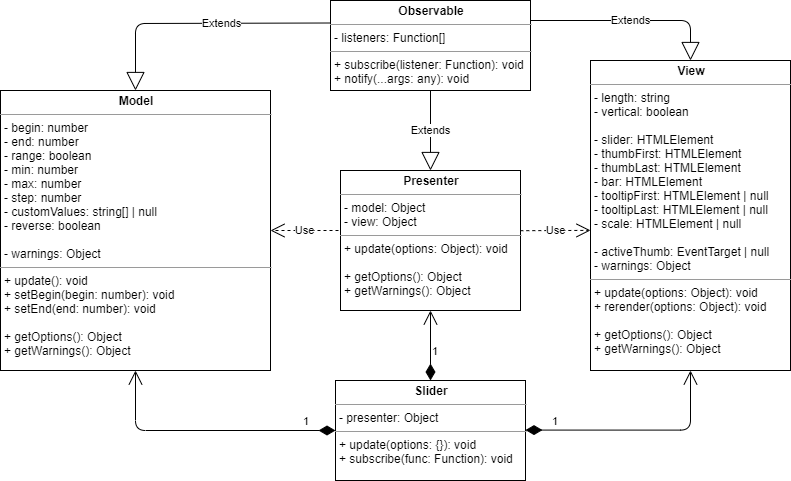

The diagram above was exported from draw.io. Its source (the exported page's mxGraphModel, read from the mxfile embedded in the PNG):
<mxGraphModel dx="1102" dy="565" grid="1" gridSize="10" guides="1" tooltips="1" connect="1" arrows="1" fold="1" page="1" pageScale="1" pageWidth="2336" pageHeight="1654" math="0" shadow="0">
  <root>
    <mxCell id="0" />
    <mxCell id="1" parent="0" />
    <mxCell id="gp7N-ECxnqV8nG13RXbz-1" value="&lt;p style=&quot;margin: 0px ; margin-top: 4px ; text-align: center&quot;&gt;&lt;b&gt;Model&lt;/b&gt;&lt;/p&gt;&lt;hr size=&quot;1&quot;&gt;&lt;p style=&quot;margin: 0px ; margin-left: 4px&quot;&gt;- begin: number&lt;/p&gt;&lt;p style=&quot;margin: 0px ; margin-left: 4px&quot;&gt;- end: number&lt;/p&gt;&lt;p style=&quot;margin: 0px ; margin-left: 4px&quot;&gt;- range: boolean&lt;/p&gt;&lt;p style=&quot;margin: 0px ; margin-left: 4px&quot;&gt;- min: number&lt;/p&gt;&lt;p style=&quot;margin: 0px ; margin-left: 4px&quot;&gt;- max: number&lt;/p&gt;&lt;p style=&quot;margin: 0px ; margin-left: 4px&quot;&gt;- step: number&lt;/p&gt;&lt;p style=&quot;margin: 0px ; margin-left: 4px&quot;&gt;- customValues: string[] | null&lt;/p&gt;&lt;p style=&quot;margin: 0px ; margin-left: 4px&quot;&gt;- reverse: boolean&lt;/p&gt;&lt;p style=&quot;margin: 0px ; margin-left: 4px&quot;&gt;&lt;br&gt;&lt;/p&gt;&lt;p style=&quot;margin: 0px ; margin-left: 4px&quot;&gt;- warnings: Object&lt;br&gt;&lt;/p&gt;&lt;hr size=&quot;1&quot;&gt;&lt;p style=&quot;margin: 0px ; margin-left: 4px&quot;&gt;+ update(): void&lt;/p&gt;&lt;p style=&quot;margin: 0px ; margin-left: 4px&quot;&gt;+&amp;nbsp;setBegin(begin: number): void&lt;/p&gt;&lt;p style=&quot;margin: 0px ; margin-left: 4px&quot;&gt;+&amp;nbsp;&lt;span&gt;setEnd(end: number): void&lt;/span&gt;&lt;/p&gt;&lt;p style=&quot;margin: 0px ; margin-left: 4px&quot;&gt;&lt;span&gt;&lt;br&gt;&lt;/span&gt;&lt;/p&gt;&lt;p style=&quot;margin: 0px ; margin-left: 4px&quot;&gt;+ getOptions(): Object&lt;/p&gt;&lt;p style=&quot;margin: 0px ; margin-left: 4px&quot;&gt;+ getWarnings(): Object&lt;/p&gt;" style="verticalAlign=top;align=left;overflow=fill;fontSize=12;fontFamily=Helvetica;html=1;" parent="1" vertex="1">
      <mxGeometry x="290" y="180" width="270" height="280" as="geometry" />
    </mxCell>
    <mxCell id="gp7N-ECxnqV8nG13RXbz-2" value="&lt;p style=&quot;margin: 0px ; margin-top: 4px ; text-align: center&quot;&gt;&lt;b&gt;Presenter&lt;/b&gt;&lt;/p&gt;&lt;hr size=&quot;1&quot;&gt;&lt;p style=&quot;margin: 0px ; margin-left: 4px&quot;&gt;- model: Object&lt;/p&gt;&lt;p style=&quot;margin: 0px ; margin-left: 4px&quot;&gt;- view: Object&lt;/p&gt;&lt;hr size=&quot;1&quot;&gt;&lt;p style=&quot;margin: 0px ; margin-left: 4px&quot;&gt;+ update(options: Object): void&lt;/p&gt;&lt;p style=&quot;margin: 0px ; margin-left: 4px&quot;&gt;&lt;br&gt;&lt;/p&gt;&lt;p style=&quot;margin: 0px ; margin-left: 4px&quot;&gt;+ getOptions(): Object&lt;/p&gt;&lt;p style=&quot;margin: 0px ; margin-left: 4px&quot;&gt;+ getWarnings(): Object&lt;/p&gt;" style="verticalAlign=top;align=left;overflow=fill;fontSize=12;fontFamily=Helvetica;html=1;" parent="1" vertex="1">
      <mxGeometry x="630" y="260" width="180" height="140" as="geometry" />
    </mxCell>
    <mxCell id="gp7N-ECxnqV8nG13RXbz-3" value="&lt;p style=&quot;margin: 0px ; margin-top: 4px ; text-align: center&quot;&gt;&lt;b&gt;View&lt;/b&gt;&lt;/p&gt;&lt;hr size=&quot;1&quot;&gt;&lt;p style=&quot;margin: 0px ; margin-left: 4px&quot;&gt;- length: string&lt;/p&gt;&lt;p style=&quot;margin: 0px ; margin-left: 4px&quot;&gt;- vertical: boolean&lt;/p&gt;&lt;p style=&quot;margin: 0px ; margin-left: 4px&quot;&gt;&lt;br&gt;&lt;/p&gt;&lt;p style=&quot;margin: 0px ; margin-left: 4px&quot;&gt;- slider: HTMLElement&lt;/p&gt;&lt;p style=&quot;margin: 0px ; margin-left: 4px&quot;&gt;- thumbFirst: HTMLElement&lt;/p&gt;&lt;p style=&quot;margin: 0px ; margin-left: 4px&quot;&gt;- thumbLast: HTMLElement&lt;/p&gt;&lt;p style=&quot;margin: 0px ; margin-left: 4px&quot;&gt;- bar: HTMLElement&lt;/p&gt;&lt;p style=&quot;margin: 0px ; margin-left: 4px&quot;&gt;- tooltipFirst: HTMLElement | null&lt;/p&gt;&lt;p style=&quot;margin: 0px ; margin-left: 4px&quot;&gt;- tooltipLast: HTMLElement | null&lt;/p&gt;&lt;p style=&quot;margin: 0px ; margin-left: 4px&quot;&gt;- scale: HTMLElement | null&lt;/p&gt;&lt;p style=&quot;margin: 0px ; margin-left: 4px&quot;&gt;&lt;br&gt;&lt;/p&gt;&lt;p style=&quot;margin: 0px ; margin-left: 4px&quot;&gt;- activeThumb: EventTarget | null&lt;/p&gt;&lt;p style=&quot;margin: 0px ; margin-left: 4px&quot;&gt;- warnings: Object&lt;/p&gt;&lt;hr size=&quot;1&quot;&gt;&lt;p style=&quot;margin: 0px ; margin-left: 4px&quot;&gt;+ update(options: Object): void&lt;/p&gt;&lt;p style=&quot;margin: 0px ; margin-left: 4px&quot;&gt;+&amp;nbsp;rerender(options: Object): void&lt;/p&gt;&lt;p style=&quot;margin: 0px ; margin-left: 4px&quot;&gt;&lt;br&gt;&lt;/p&gt;&lt;p style=&quot;margin: 0px ; margin-left: 4px&quot;&gt;+ getOptions(): Object&lt;/p&gt;&lt;p style=&quot;margin: 0px ; margin-left: 4px&quot;&gt;+ getWarnings(): Object&lt;/p&gt;" style="verticalAlign=top;align=left;overflow=fill;fontSize=12;fontFamily=Helvetica;html=1;" parent="1" vertex="1">
      <mxGeometry x="880" y="150" width="200" height="310" as="geometry" />
    </mxCell>
    <mxCell id="gp7N-ECxnqV8nG13RXbz-4" value="&lt;p style=&quot;margin: 0px ; margin-top: 4px ; text-align: center&quot;&gt;&lt;b&gt;Observable&lt;/b&gt;&lt;/p&gt;&lt;hr size=&quot;1&quot;&gt;&lt;p style=&quot;margin: 0px ; margin-left: 4px&quot;&gt;- listeners: Function[]&lt;/p&gt;&lt;hr size=&quot;1&quot;&gt;&lt;p style=&quot;margin: 0px ; margin-left: 4px&quot;&gt;&lt;span&gt;+ subscribe(listener: Function): void&lt;/span&gt;&lt;br&gt;&lt;/p&gt;&lt;p style=&quot;margin: 0px ; margin-left: 4px&quot;&gt;+ notify(...args: any): void&lt;/p&gt;" style="verticalAlign=top;align=left;overflow=fill;fontSize=12;fontFamily=Helvetica;html=1;" parent="1" vertex="1">
      <mxGeometry x="620" y="90" width="200" height="90" as="geometry" />
    </mxCell>
    <mxCell id="gp7N-ECxnqV8nG13RXbz-5" value="&lt;p style=&quot;margin: 0px ; margin-top: 4px ; text-align: center&quot;&gt;&lt;b&gt;Slider&lt;/b&gt;&lt;/p&gt;&lt;hr size=&quot;1&quot;&gt;&lt;p style=&quot;margin: 0px ; margin-left: 4px&quot;&gt;- presenter: Object&lt;/p&gt;&lt;hr size=&quot;1&quot;&gt;&lt;p style=&quot;margin: 0px ; margin-left: 4px&quot;&gt;+ update(options: {}): void&lt;/p&gt;&lt;p style=&quot;margin: 0px ; margin-left: 4px&quot;&gt;+&amp;nbsp;subscribe(func: Function): void&lt;/p&gt;" style="verticalAlign=top;align=left;overflow=fill;fontSize=12;fontFamily=Helvetica;html=1;" parent="1" vertex="1">
      <mxGeometry x="625" y="470" width="190" height="100" as="geometry" />
    </mxCell>
    <mxCell id="gp7N-ECxnqV8nG13RXbz-6" value="1" style="endArrow=open;html=1;endSize=12;startArrow=diamondThin;startSize=14;startFill=1;edgeStyle=orthogonalEdgeStyle;align=left;verticalAlign=bottom;entryX=0.5;entryY=1;entryDx=0;entryDy=0;exitX=0;exitY=0.5;exitDx=0;exitDy=0;" parent="1" source="gp7N-ECxnqV8nG13RXbz-5" target="gp7N-ECxnqV8nG13RXbz-1" edge="1">
      <mxGeometry x="-0.7348" relative="1" as="geometry">
        <mxPoint x="590" y="524" as="sourcePoint" />
        <mxPoint x="720" y="290" as="targetPoint" />
        <Array as="points">
          <mxPoint x="625" y="520" />
          <mxPoint x="425" y="520" />
        </Array>
        <mxPoint as="offset" />
      </mxGeometry>
    </mxCell>
    <mxCell id="gp7N-ECxnqV8nG13RXbz-7" value="1" style="endArrow=open;html=1;endSize=12;startArrow=diamondThin;startSize=14;startFill=1;edgeStyle=orthogonalEdgeStyle;align=left;verticalAlign=bottom;entryX=0.5;entryY=1;entryDx=0;entryDy=0;" parent="1" target="gp7N-ECxnqV8nG13RXbz-3" edge="1">
      <mxGeometry x="-0.7774" relative="1" as="geometry">
        <mxPoint x="815" y="519.58" as="sourcePoint" />
        <mxPoint x="975" y="519.58" as="targetPoint" />
        <mxPoint as="offset" />
      </mxGeometry>
    </mxCell>
    <mxCell id="gp7N-ECxnqV8nG13RXbz-8" value="1" style="endArrow=open;html=1;endSize=12;startArrow=diamondThin;startSize=14;startFill=1;edgeStyle=orthogonalEdgeStyle;align=left;verticalAlign=bottom;exitX=0.5;exitY=0;exitDx=0;exitDy=0;entryX=0.5;entryY=1;entryDx=0;entryDy=0;" parent="1" source="gp7N-ECxnqV8nG13RXbz-5" target="gp7N-ECxnqV8nG13RXbz-2" edge="1">
      <mxGeometry x="-0.4286" relative="1" as="geometry">
        <mxPoint x="740" y="320" as="sourcePoint" />
        <mxPoint x="900" y="320" as="targetPoint" />
        <mxPoint as="offset" />
      </mxGeometry>
    </mxCell>
    <mxCell id="gp7N-ECxnqV8nG13RXbz-9" value="Use" style="endArrow=open;endSize=12;dashed=1;html=1;entryX=1;entryY=0.5;entryDx=0;entryDy=0;" parent="1" target="gp7N-ECxnqV8nG13RXbz-1" edge="1">
      <mxGeometry width="160" relative="1" as="geometry">
        <mxPoint x="628" y="320" as="sourcePoint" />
        <mxPoint x="560" y="323" as="targetPoint" />
      </mxGeometry>
    </mxCell>
    <mxCell id="gp7N-ECxnqV8nG13RXbz-10" value="Use" style="endArrow=open;endSize=12;dashed=1;html=1;exitX=0.999;exitY=0.43;exitDx=0;exitDy=0;exitPerimeter=0;entryX=0;entryY=0.548;entryDx=0;entryDy=0;entryPerimeter=0;" parent="1" source="gp7N-ECxnqV8nG13RXbz-2" target="gp7N-ECxnqV8nG13RXbz-3" edge="1">
      <mxGeometry width="160" relative="1" as="geometry">
        <mxPoint x="920" y="240" as="sourcePoint" />
        <mxPoint x="880" y="316" as="targetPoint" />
      </mxGeometry>
    </mxCell>
    <mxCell id="gp7N-ECxnqV8nG13RXbz-11" value="Extends" style="endArrow=block;endSize=16;endFill=0;html=1;exitX=0;exitY=0.25;exitDx=0;exitDy=0;entryX=0.5;entryY=0;entryDx=0;entryDy=0;" parent="1" source="gp7N-ECxnqV8nG13RXbz-4" target="gp7N-ECxnqV8nG13RXbz-1" edge="1">
      <mxGeometry x="-0.1667" width="160" relative="1" as="geometry">
        <mxPoint x="740" y="360" as="sourcePoint" />
        <mxPoint x="900" y="360" as="targetPoint" />
        <Array as="points">
          <mxPoint x="425" y="113" />
        </Array>
        <mxPoint as="offset" />
      </mxGeometry>
    </mxCell>
    <mxCell id="gp7N-ECxnqV8nG13RXbz-12" value="Extends" style="endArrow=block;endSize=16;endFill=0;html=1;entryX=0.5;entryY=0;entryDx=0;entryDy=0;" parent="1" target="gp7N-ECxnqV8nG13RXbz-3" edge="1">
      <mxGeometry width="160" relative="1" as="geometry">
        <mxPoint x="820" y="110" as="sourcePoint" />
        <mxPoint x="980" y="110" as="targetPoint" />
        <Array as="points">
          <mxPoint x="980" y="110" />
        </Array>
      </mxGeometry>
    </mxCell>
    <mxCell id="gp7N-ECxnqV8nG13RXbz-13" value="Extends" style="endArrow=block;endSize=16;endFill=0;html=1;exitX=0.5;exitY=1;exitDx=0;exitDy=0;entryX=0.5;entryY=0;entryDx=0;entryDy=0;" parent="1" source="gp7N-ECxnqV8nG13RXbz-4" target="gp7N-ECxnqV8nG13RXbz-2" edge="1">
      <mxGeometry width="160" relative="1" as="geometry">
        <mxPoint x="620" y="320" as="sourcePoint" />
        <mxPoint x="780" y="320" as="targetPoint" />
        <Array as="points" />
      </mxGeometry>
    </mxCell>
  </root>
</mxGraphModel>